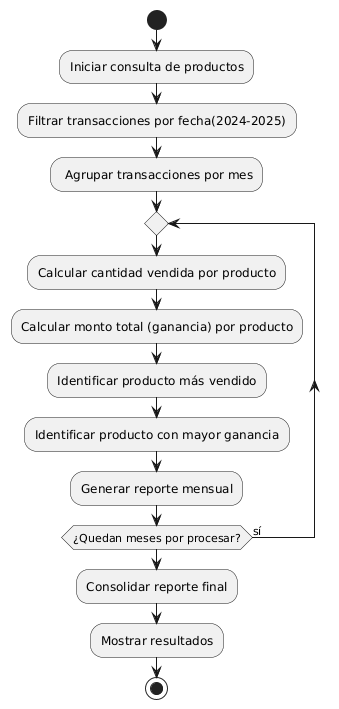

The diagram above was rendered by PlantUML. Its source (embedded in the PNG):
@startuml
start

:Iniciar consulta de productos;
:Filtrar transacciones por fecha(2024-2025);

: Agrupar transacciones por mes;

repeat
  :Calcular cantidad vendida por producto;
  :Calcular monto total (ganancia) por producto;

  :Identificar producto más vendido;
  :Identificar producto con mayor ganancia;

  :Generar reporte mensual;
repeat while (¿Quedan meses por procesar?) is (sí)

:Consolidar reporte final;
:Mostrar resultados;

stop
@enduml